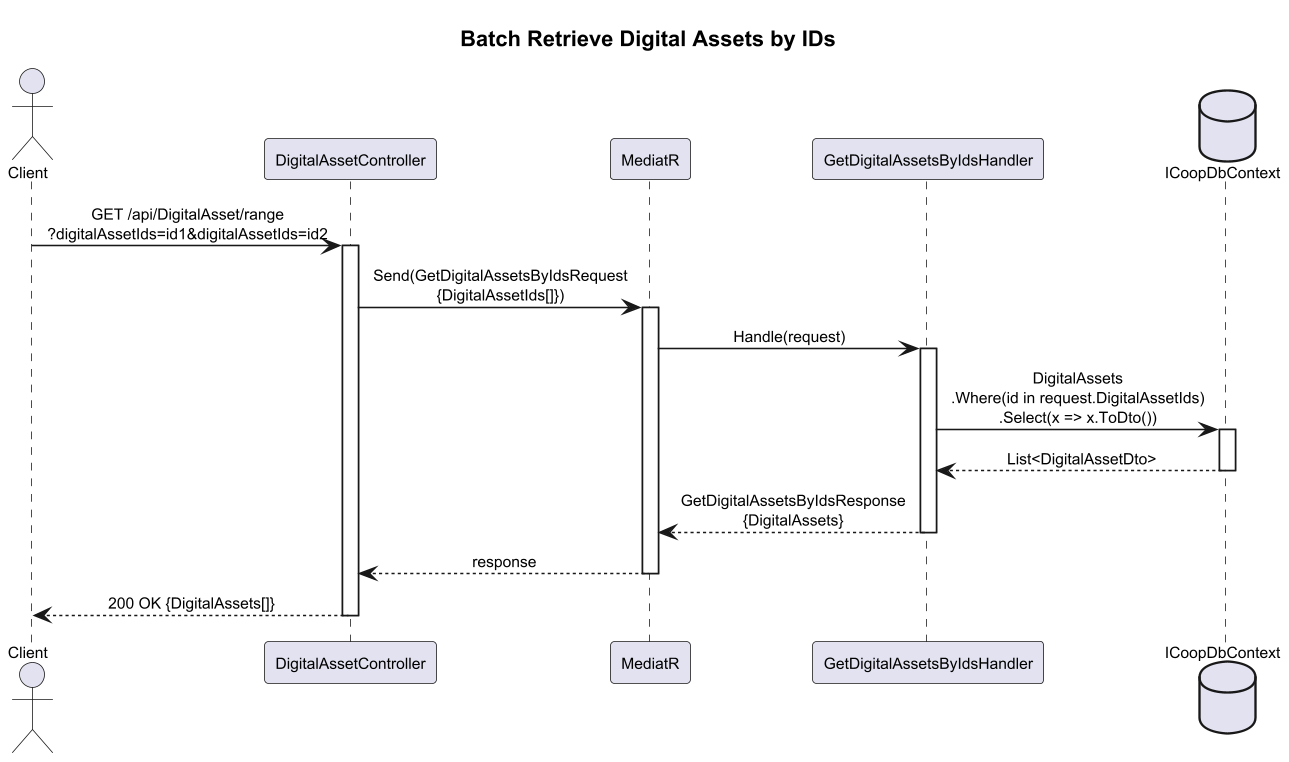

The diagram above was rendered by PlantUML. Its source (embedded in the PNG):
@startuml
skinparam dpi 150
skinparam pageMargin 10
skinparam sequenceMessageAlign center
skinparam defaultFontSize 10

title Batch Retrieve Digital Assets by IDs

actor Client
participant "DigitalAssetController" as Ctrl
participant "MediatR" as Med
participant "GetDigitalAssetsByIdsHandler" as Handler
database "ICoopDbContext" as DB

Client -> Ctrl : GET /api/DigitalAsset/range\n?digitalAssetIds=id1&digitalAssetIds=id2
activate Ctrl

Ctrl -> Med : Send(GetDigitalAssetsByIdsRequest\n{DigitalAssetIds[]})
activate Med

Med -> Handler : Handle(request)
activate Handler

Handler -> DB : DigitalAssets\n.Where(id in request.DigitalAssetIds)\n.Select(x => x.ToDto())
activate DB

DB --> Handler : List<DigitalAssetDto>
deactivate DB

Handler --> Med : GetDigitalAssetsByIdsResponse\n{DigitalAssets}
deactivate Handler

Med --> Ctrl : response
deactivate Med

Ctrl --> Client : 200 OK {DigitalAssets[]}
deactivate Ctrl

@enduml